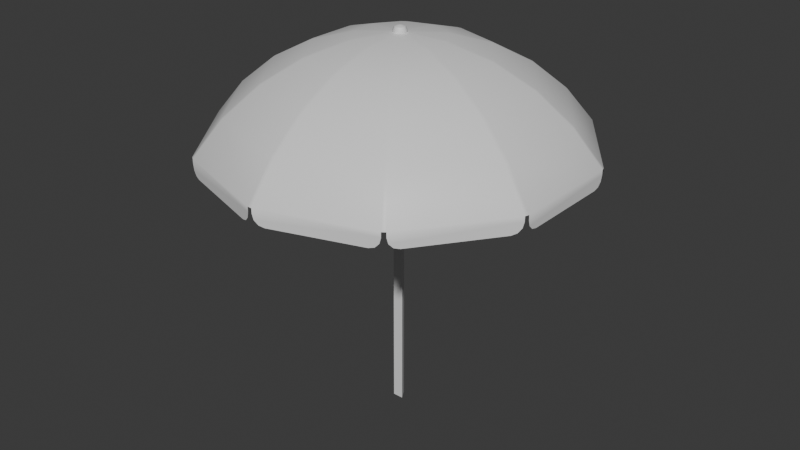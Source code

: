 # Source: parasol.blend  (saved by Blender 4.4.32; exported with 4.5.12 LTS)
import bpy
from mathutils import Matrix  # noqa: F401  (used for matrix-valued properties, if any)

bpy.ops.wm.read_factory_settings(use_empty=True)
scene = bpy.context.scene
scene.name = 'Scene'

# ---- collections
col_collection = bpy.data.collections.new('Collection'); scene.collection.children.link(col_collection)

# ---- materials (node trees are filled in below, after node groups)
mat_material_001 = bpy.data.materials.new('Material.001')
mat_material_002 = bpy.data.materials.new('Material.002')

# ---- node groups
ng_smooth_by_angle = bpy.data.node_groups.new('Smooth by Angle', 'GeometryNodeTree')
_s = ng_smooth_by_angle.interface.new_socket(name='Mesh', in_out='OUTPUT', socket_type='NodeSocketGeometry')
_s = ng_smooth_by_angle.interface.new_socket(name='Mesh', in_out='INPUT', socket_type='NodeSocketGeometry')
_s = ng_smooth_by_angle.interface.new_socket(name='Angle', in_out='INPUT', socket_type='NodeSocketFloat')
_s.subtype = 'ANGLE'
_s.default_value = 0.5236
_s.min_value = 0.0
_s.max_value = 3.142
_s.description = 'Maximum face angle for smooth edges'
_s = ng_smooth_by_angle.interface.new_socket(name='Ignore Sharpness', in_out='INPUT', socket_type='NodeSocketBool')
_s.force_non_field = True
ng_smooth_by_angle.description = 'Set the sharpness of mesh edges based on the angle between the neighboring faces'
ng_smooth_by_angle.is_modifier = True
_N = ng_smooth_by_angle.nodes; _L = ng_smooth_by_angle.links
n0 = _N.new('GeometryNodeSetShadeSmooth'); n0.name = 'Set Shade Smooth'; n0.location = (120, -80)
n0.domain = 'EDGE'
n1 = _N.new('GeometryNodeSetShadeSmooth'); n1.name = 'Set Shade Smooth.001'; n1.location = (300, -80)
n2 = _N.new('NodeGroupOutput'); n2.name = 'Group Output'; n2.location = (480, -80)
n3 = _N.new('GeometryNodeInputMeshEdgeAngle'); n3.name = 'Edge Angle'; n3.location = (-440, -240)
n4 = _N.new('NodeGroupInput'); n4.name = 'Group Input'; n4.location = (-80, -80)
n5 = _N.new('GeometryNodeInputEdgeSmooth'); n5.name = 'Is Edge Smooth'; n5.location = (-260, -120)
n6 = _N.new('GeometryNodeInputShadeSmooth'); n6.name = 'Is Shade Smooth'; n6.location = (-440, -397)
n7 = _N.new('FunctionNodeCompare'); n7.name = 'Compare'; n7.location = (-260, -260)
n7.operation = 'LESS_EQUAL'
n7.inputs[6].default_value = (0.0, 0.0, 0.0, 0.0)
n7.inputs[7].default_value = (0.0, 0.0, 0.0, 0.0)
n8 = _N.new('FunctionNodeBooleanMath'); n8.name = 'Boolean Math.001'; n8.location = (-80, -260)
n9 = _N.new('NodeGroupInput'); n9.name = 'Group Input.001'; n9.location = (-440, -329)
n10 = _N.new('NodeGroupInput'); n10.name = 'Group Input.002'; n10.location = (-259, -189)
n11 = _N.new('FunctionNodeBooleanMath'); n11.name = 'Boolean Math'; n11.location = (-80, -149)
n11.operation = 'OR'
n12 = _N.new('FunctionNodeBooleanMath'); n12.name = 'Boolean Math.002'; n12.location = (-260, -380)
n12.operation = 'OR'
n13 = _N.new('NodeGroupInput'); n13.name = 'Group Input.003'; n13.location = (-440, -460)
_L.new(n3.outputs[0], n7.inputs[0])
_L.new(n1.outputs[0], n2.inputs[0])
_L.new(n9.outputs[1], n7.inputs[1])
_L.new(n7.outputs[0], n8.inputs[0])
_L.new(n4.outputs[0], n0.inputs[0])
_L.new(n0.outputs[0], n1.inputs[0])
_L.new(n8.outputs[0], n0.inputs[2])
_L.new(n10.outputs[2], n11.inputs[1])
_L.new(n5.outputs[0], n11.inputs[0])
_L.new(n11.outputs[0], n0.inputs[1])
_L.new(n13.outputs[2], n12.inputs[1])
_L.new(n6.outputs[0], n12.inputs[0])
_L.new(n12.outputs[0], n8.inputs[1])
n2.is_active_output = True

# ---- material node trees
mat_material_001.use_nodes = True; mat_material_001.node_tree.nodes.clear()
_N = mat_material_001.node_tree.nodes; _L = mat_material_001.node_tree.links
n0 = _N.new('ShaderNodeBsdfPrincipled'); n0.name = 'Principled BSDF'; n0.location = (10, 300)
n1 = _N.new('ShaderNodeOutputMaterial'); n1.name = 'Material Output'; n1.location = (300, 300)
_L.new(n0.outputs[0], n1.inputs[0])
n1.is_active_output = True
mat_material_002.use_nodes = True; mat_material_002.node_tree.nodes.clear()
_N = mat_material_002.node_tree.nodes; _L = mat_material_002.node_tree.links
n0 = _N.new('ShaderNodeBsdfPrincipled'); n0.name = 'Principled BSDF'; n0.location = (10, 300)
n1 = _N.new('ShaderNodeOutputMaterial'); n1.name = 'Material Output'; n1.location = (300, 300)
_L.new(n0.outputs[0], n1.inputs[0])
n1.is_active_output = True

# ---- world
world_world = bpy.data.worlds.new('World'); scene.world = world_world
world_world.use_nodes = True; world_world.node_tree.nodes.clear()
_N = world_world.node_tree.nodes; _L = world_world.node_tree.links
n0 = _N.new('ShaderNodeOutputWorld'); n0.name = 'World Output'; n0.location = (300, 300)
n1 = _N.new('ShaderNodeBackground'); n1.name = 'Background'; n1.location = (10, 300)
n1.inputs[0].default_value = (0.05088, 0.05088, 0.05088, 1.0)
_L.new(n1.outputs[0], n0.inputs[0])
n0.is_active_output = True
world_world.color = (0.05088, 0.05088, 0.05088)
world_world.sun_shadow_jitter_overblur = 0.0

# ---- meshes
me_sphere = bpy.data.meshes.new('Sphere')
me_sphere.from_pydata([(0.009087, 0.7042, 0.7071), (-0.009087, 0.7042, 0.7071), (0.1055, 0.1608, 0.9808), (0.1203, 0.1501, 0.9808), (0.2306, 0.3018, 0.9239), (0.2158, 0.3126, 0.9239), (0.3322, 0.4417, 0.8315), (0.3175, 0.4524, 0.8315), (0.4212, 0.5643, 0.7071), (0.4065, 0.575, 0.7071), (0.4796, 0.6756, 0.5556), (0.4943, 0.6649, 0.5556), (0.1799, 0.06805, 0.9808), (0.1855, 0.05069, 0.9808), (0.364, 0.1087, 0.9239), (0.3583, 0.126, 0.9239), (0.5284, 0.1621, 0.8315), (0.5228, 0.1794, 0.8315), (0.6725, 0.209, 0.7071), (0.6669, 0.2262, 0.7071), (0.7852, 0.2647, 0.5556), (0.7908, 0.2474, 0.5556), (0.1855, -0.05069, 0.9808), (0.1799, -0.06805, 0.9808), (0.3583, -0.126, 0.9239), (0.364, -0.1087, 0.9239), (0.5228, -0.1794, 0.8315), (0.5284, -0.1621, 0.8315), (0.6669, -0.2262, 0.7071), (0.6725, -0.209, 0.7071), (0.7908, -0.2474, 0.5556), (0.7852, -0.2647, 0.5556), (0.1203, -0.1501, 0.9808), (0.1055, -0.1608, 0.9808), (0.2158, -0.3126, 0.9239), (0.2306, -0.3018, 0.9239), (0.3175, -0.4524, 0.8315), (0.3322, -0.4417, 0.8315), (0.4065, -0.575, 0.7071), (0.4212, -0.5643, 0.7071), (0.4943, -0.6649, 0.5556), (0.4796, -0.6756, 0.5556), (0.009124, -0.1921, 0.9808), (-0.009124, -0.1921, 0.9808), (-0.009114, -0.3797, 0.9239), (0.009114, -0.3797, 0.9239), (-0.0091, -0.5526, 0.8315), (0.0091, -0.5526, 0.8315), (-0.009087, -0.7042, 0.7071), (0.009087, -0.7042, 0.7071), (0.009082, -0.8285, 0.5556), (-0.009082, -0.8285, 0.5556), (-0.0239, -0.01736, 0.9969), (-0.009128, -0.02809, 0.9969), (0.009128, -0.02809, 0.9969), (0.0239, -0.01736, 0.9969), (0.02954, 0.0, 0.9969), (0.0239, 0.01736, 0.9969), (0.009128, 0.02809, 0.9969), (-0.009128, 0.02809, 0.9969), (-0.0239, 0.01736, 0.9969), (-0.02954, -2.794e-09, 0.9969), (-0.1203, -0.1501, 0.9808), (-0.1055, -0.1608, 0.9808), (-0.2306, -0.3018, 0.9239), (-0.2158, -0.3126, 0.9239), (-0.3322, -0.4417, 0.8315), (-0.3175, -0.4524, 0.8315), (-0.4212, -0.5643, 0.7071), (-0.4065, -0.575, 0.7071), (-0.4796, -0.6756, 0.5556), (-0.4943, -0.6649, 0.5556), (-0.1799, -0.06805, 0.9808), (-0.1855, -0.05069, 0.9808), (-0.364, -0.1087, 0.9239), (-0.3583, -0.126, 0.9239), (-0.5284, -0.1621, 0.8315), (-0.5228, -0.1794, 0.8315), (-0.6725, -0.209, 0.7071), (-0.6669, -0.2262, 0.7071), (-0.7852, -0.2647, 0.5556), (-0.7908, -0.2474, 0.5556), (-0.1855, 0.05069, 0.9808), (-0.1799, 0.06805, 0.9808), (-0.3583, 0.126, 0.9239), (-0.364, 0.1087, 0.9239), (-0.5228, 0.1794, 0.8315), (-0.5284, 0.1621, 0.8315), (-0.6669, 0.2262, 0.7071), (-0.6725, 0.209, 0.7071), (-0.7908, 0.2474, 0.5556), (-0.7852, 0.2647, 0.5556), (-0.1203, 0.1501, 0.9808), (-0.1055, 0.1608, 0.9808), (-0.2158, 0.3126, 0.9239), (-0.2306, 0.3018, 0.9239), (-0.3175, 0.4524, 0.8315), (-0.3322, 0.4417, 0.8315), (-0.4065, 0.575, 0.7071), (-0.4212, 0.5643, 0.7071), (-0.4943, 0.6649, 0.5556), (-0.4796, 0.6756, 0.5556), (-0.009124, 0.1921, 0.9808), (0.009124, 0.1921, 0.9808), (0.009114, 0.3797, 0.9239), (-0.009114, 0.3797, 0.9239), (0.0091, 0.5526, 0.8315), (-0.0091, 0.5526, 0.8315), (-0.009082, 0.8285, 0.5556), (0.009082, 0.8285, 0.5556), (0.0554, 0.8135, 0.4852), (0.009082, 0.8285, 0.5339), (0.03224, 0.821, 0.4917), (0.01529, 0.8265, 0.5095), (-0.0554, 0.8135, 0.4852), (-0.009082, 0.8285, 0.5339), (-0.03224, 0.821, 0.4917), (-0.01529, 0.8265, 0.5095), (-0.4333, 0.6907, 0.4852), (-0.4796, 0.6756, 0.5339), (-0.4565, 0.6831, 0.4917), (-0.4734, 0.6776, 0.5095), (-0.523, 0.6255, 0.4852), (-0.4943, 0.6649, 0.5339), (-0.5087, 0.6452, 0.4917), (-0.4982, 0.6597, 0.5095), (-0.7565, 0.3041, 0.4852), (-0.7852, 0.2647, 0.5339), (-0.7708, 0.2844, 0.4917), (-0.7813, 0.2699, 0.5095), (-0.7908, 0.1987, 0.4852), (-0.7908, 0.2474, 0.5339), (-0.7908, 0.223, 0.4917), (-0.7908, 0.2409, 0.5095), (-0.7908, -0.1987, 0.4852), (-0.7908, -0.2474, 0.5339), (-0.7908, -0.223, 0.4917), (-0.7908, -0.2409, 0.5095), (-0.7852, -0.2647, 0.5339), (-0.7565, -0.3041, 0.4852), (-0.7813, -0.2699, 0.5095), (-0.7708, -0.2844, 0.4917), (-0.523, -0.6255, 0.4852), (-0.4943, -0.6649, 0.5339), (-0.5087, -0.6452, 0.4917), (-0.4982, -0.6597, 0.5095), (-0.4333, -0.6907, 0.4852), (-0.4796, -0.6756, 0.5339), (-0.4565, -0.6831, 0.4917), (-0.4734, -0.6776, 0.5095), (-0.0554, -0.8135, 0.4852), (-0.009082, -0.8285, 0.5339), (-0.03224, -0.821, 0.4917), (-0.01529, -0.8265, 0.5095), (0.0554, -0.8135, 0.4852), (0.009082, -0.8285, 0.5339), (0.03224, -0.821, 0.4917), (0.01529, -0.8265, 0.5095), (0.4333, -0.6907, 0.4852), (0.4796, -0.6756, 0.5339), (0.4565, -0.6831, 0.4917), (0.4734, -0.6776, 0.5095), (0.523, -0.6255, 0.4852), (0.4943, -0.6649, 0.5339), (0.5087, -0.6452, 0.4917), (0.4982, -0.6597, 0.5095), (0.7565, -0.3041, 0.4852), (0.7852, -0.2647, 0.5339), (0.7708, -0.2844, 0.4917), (0.7813, -0.2699, 0.5095), (0.7908, -0.1987, 0.4852), (0.7908, -0.2474, 0.5339), (0.7908, -0.223, 0.4917), (0.7908, -0.2409, 0.5095), (0.7908, 0.1987, 0.4852), (0.7908, 0.2474, 0.5339), (0.7908, 0.223, 0.4917), (0.7908, 0.2409, 0.5095), (0.7565, 0.3041, 0.4852), (0.7852, 0.2647, 0.5339), (0.7708, 0.2844, 0.4917), (0.7813, 0.2699, 0.5095), (0.523, 0.6255, 0.4852), (0.4943, 0.6649, 0.5339), (0.5087, 0.6452, 0.4917), (0.4982, 0.6597, 0.5095), (0.4333, 0.6907, 0.4852), (0.4796, 0.6756, 0.5339), (0.4565, 0.6831, 0.4917), (0.4734, 0.6776, 0.5095), (-0.007274, -9.313e-10, 1.025), (-0.02954, -2.794e-09, 1.004), (-0.02302, -2.212e-09, 1.019), (-0.0239, -0.01736, 1.004), (-0.005884, -0.004275, 1.025), (-0.01862, -0.01353, 1.019), (-0.009128, -0.02809, 1.004), (-0.002248, -0.006918, 1.025), (-0.007113, -0.02189, 1.019), (0.009128, -0.02809, 1.004), (0.002248, -0.006918, 1.025), (0.007113, -0.02189, 1.019), (0.0239, -0.01736, 1.004), (0.005884, -0.004275, 1.025), (0.01862, -0.01353, 1.019), (0.02954, 0.0, 1.004), (0.007274, -1.397e-09, 1.025), (0.02302, -4.657e-10, 1.019), (0.0239, 0.01736, 1.004), (0.005884, 0.004275, 1.025), (0.01862, 0.01353, 1.019), (0.009128, 0.02809, 1.004), (0.002248, 0.006918, 1.025), (0.007113, 0.02189, 1.019), (-0.009128, 0.02809, 1.004), (-0.002248, 0.006918, 1.025), (-0.007113, 0.02189, 1.019), (-0.0239, 0.01736, 1.004), (-0.005884, 0.004275, 1.025), (-0.01862, 0.01353, 1.019), (0.0, 0.02727, -0.7049), (0.0, 0.02727, 0.9857), (0.02362, -0.01364, -0.7049), (0.02362, -0.01364, 0.9857), (-0.02362, -0.01364, -0.7049), (-0.02362, -0.01364, 0.9857)], [], [(104, 103, 2, 5), (6, 4, 15, 17), (8, 6, 17, 19), (101, 98, 1, 108), (0, 106, 7, 9), (14, 13, 22, 25), (103, 58, 2), (3, 57, 12), (106, 104, 5, 7), (11, 8, 19, 20), (13, 56, 22), (18, 16, 27, 29), (21, 18, 29, 30), (24, 23, 32, 35), (16, 14, 25, 27), (26, 24, 35, 37), (23, 55, 32), (28, 26, 37, 39), (31, 28, 39, 40), (34, 33, 42, 45), (38, 36, 47, 49), (41, 38, 49, 50), (44, 43, 63, 65), (36, 34, 45, 47), (33, 54, 42), (46, 44, 65, 67), (43, 53, 63), (48, 46, 67, 69), (51, 48, 69, 70), (62, 52, 72), (68, 66, 77, 79), (71, 68, 79, 80), (74, 73, 82, 85), (73, 61, 82), (66, 64, 75, 77), (83, 60, 92), (76, 74, 85, 87), (78, 76, 87, 89), (81, 78, 89, 90), (84, 83, 92, 95), (91, 88, 99, 100), (94, 93, 102, 105), (93, 59, 102), (86, 84, 95, 97), (88, 86, 97, 99), (64, 62, 72, 75), (96, 94, 105, 107), (41, 50, 155, 157, 156, 154, 158, 160, 161, 159), (4, 3, 12, 15), (98, 96, 107, 1), (53, 54, 199, 196), (3, 4, 5, 2), (4, 6, 7, 5), (6, 8, 9, 7), (8, 11, 10, 9), (13, 14, 15, 12), (14, 16, 17, 15), (16, 18, 19, 17), (18, 21, 20, 19), (23, 24, 25, 22), (24, 26, 27, 25), (26, 28, 29, 27), (28, 31, 30, 29), (33, 34, 35, 32), (34, 36, 37, 35), (36, 38, 39, 37), (38, 41, 40, 39), (43, 44, 45, 42), (44, 46, 47, 45), (46, 48, 49, 47), (48, 51, 50, 49), (52, 62, 63, 53), (62, 64, 65, 63), (64, 66, 67, 65), (66, 68, 69, 67), (68, 71, 70, 69), (73, 74, 75, 72), (74, 76, 77, 75), (76, 78, 79, 77), (78, 81, 80, 79), (83, 84, 85, 82), (84, 86, 87, 85), (86, 88, 89, 87), (88, 91, 90, 89), (93, 94, 95, 92), (94, 96, 97, 95), (96, 98, 99, 97), (98, 101, 100, 99), (103, 104, 105, 102), (104, 106, 107, 105), (58, 103, 102, 59), (106, 0, 1, 107), (0, 109, 108, 1), (57, 3, 2, 58), (56, 13, 12, 57), (55, 23, 22, 56), (54, 33, 32, 55), (53, 43, 42, 54), (61, 73, 72, 52), (60, 83, 82, 61), (59, 93, 92, 60), (109, 0, 9, 10), (21, 30, 171, 173, 172, 170, 174, 176, 177, 175), (51, 70, 147, 149, 148, 146, 150, 152, 153, 151), (91, 100, 123, 125, 124, 122, 126, 128, 129, 127), (31, 40, 163, 165, 164, 162, 166, 168, 169, 167), (71, 80, 138, 140, 141, 139, 142, 144, 145, 143), (101, 108, 115, 117, 116, 114, 118, 120, 121, 119), (11, 20, 179, 181, 180, 178, 182, 184, 185, 183), (81, 90, 131, 133, 132, 130, 134, 136, 137, 135), (109, 10, 187, 189, 188, 186, 110, 112, 113, 111), (60, 61, 191, 217), (57, 58, 211, 208), (54, 55, 202, 199), (52, 53, 196, 193), (58, 59, 214, 211), (55, 56, 205, 202), (194, 197, 200, 203, 206, 209, 212, 215, 218, 190), (59, 60, 217, 214), (56, 57, 208, 205), (191, 193, 195, 192), (192, 195, 194, 190), (193, 196, 198, 195), (195, 198, 197, 194), (196, 199, 201, 198), (198, 201, 200, 197), (199, 202, 204, 201), (201, 204, 203, 200), (202, 205, 207, 204), (204, 207, 206, 203), (205, 208, 210, 207), (207, 210, 209, 206), (208, 211, 213, 210), (210, 213, 212, 209), (211, 214, 216, 213), (213, 216, 215, 212), (214, 217, 219, 216), (216, 219, 218, 215), (217, 191, 192, 219), (219, 192, 190, 218), (61, 52, 193, 191), (220, 221, 223, 222), (222, 223, 225, 224), (223, 221, 225), (224, 225, 221, 220), (220, 222, 224)])
me_sphere.polygons.foreach_set('use_smooth', [1, 1, 1, 1, 1, 1, 1, 1, 1, 1, 1, 1, 1, 1, 1, 1, 1, 1, 1, 1, 1, 1, 1, 1, 1, 1, 1, 1, 1, 1, 1, 1, 1, 1, 1, 1, 1, 1, 1, 1, 1, 1, 1, 1, 1, 1, 1, 1, 1, 1, 1, 1, 1, 1, 1, 1, 1, 1, 1, 1, 1, 1, 1, 1, 1, 1, 1, 1, 1, 1, 1, 1, 1, 1, 1, 1, 1, 1, 1, 1, 1, 1, 1, 1, 1, 1, 1, 1, 1, 1, 1, 1, 1, 1, 1, 1, 1, 1, 1, 1, 1, 1, 1, 1, 1, 1, 1, 1, 1, 1, 1, 1, 1, 1, 1, 1, 1, 1, 1, 1, 1, 1, 1, 1, 1, 1, 1, 1, 1, 1, 1, 1, 1, 1, 1, 1, 1, 1, 1, 1, 1, 0, 0, 0, 0, 0])
me_sphere.polygons.foreach_set('material_index', [0, 0, 0, 0, 0, 0, 0, 0, 0, 0, 0, 0, 0, 0, 0, 0, 0, 0, 0, 0, 0, 0, 0, 0, 0, 0, 0, 0, 0, 0, 0, 0, 0, 0, 0, 0, 0, 0, 0, 0, 0, 0, 0, 0, 0, 0, 0, 0, 0, 0, 0, 0, 0, 0, 0, 0, 0, 0, 0, 0, 0, 0, 0, 0, 0, 0, 0, 0, 0, 0, 0, 0, 0, 0, 0, 0, 0, 0, 0, 0, 0, 0, 0, 0, 0, 0, 0, 0, 0, 0, 0, 0, 0, 0, 0, 0, 0, 0, 0, 0, 0, 0, 0, 0, 0, 0, 0, 0, 0, 0, 0, 0, 0, 0, 0, 0, 0, 0, 0, 0, 0, 0, 0, 0, 0, 0, 0, 0, 0, 0, 0, 0, 0, 0, 0, 0, 0, 0, 0, 0, 0, 1, 1, 1, 1, 1])
_uv = me_sphere.uv_layers.new(name='UVMap')
_uv.uv.foreach_set('vector', [0.6959, 0.875, 0.692, 0.9375, 0.608, 0.9375, 0.6041, 0.875, 0.5972, 0.8125, 0.5959, 0.875, 0.5041, 0.875, 0.5028, 0.8125, 0.5978, 0.75, 0.5972, 0.8125, 0.5028, 0.8125, 0.5022, 0.75, 0.7981, 0.6875, 0.7978, 0.75, 0.7022, 0.75, 0.7019, 0.6875, 0.6978, 0.75, 0.6972, 0.8125, 0.6028, 0.8125, 0.6022, 0.75, 0.4959, 0.875, 0.492, 0.9375, 0.408, 0.9375, 0.4041, 0.875, 0.692, 0.9375, 0.65, 0.99, 0.608, 0.9375, 0.592, 0.9375, 0.55, 0.99, 0.508, 0.9375, 0.6972, 0.8125, 0.6959, 0.875, 0.6041, 0.875, 0.6028, 0.8125, 0.5981, 0.6875, 0.5978, 0.75, 0.5022, 0.75, 0.5019, 0.6875, 0.492, 0.9375, 0.45, 0.99, 0.408, 0.9375, 0.4978, 0.75, 0.4972, 0.8125, 0.4028, 0.8125, 0.4022, 0.75, 0.4981, 0.6875, 0.4978, 0.75, 0.4022, 0.75, 0.4019, 0.6875, 0.3959, 0.875, 0.392, 0.9375, 0.308, 0.9375, 0.3041, 0.875, 0.4972, 0.8125, 0.4959, 0.875, 0.4041, 0.875, 0.4028, 0.8125, 0.3972, 0.8125, 0.3959, 0.875, 0.3041, 0.875, 0.3028, 0.8125, 0.392, 0.9375, 0.35, 0.99, 0.308, 0.9375, 0.3978, 0.75, 0.3972, 0.8125, 0.3028, 0.8125, 0.3022, 0.75, 0.3981, 0.6875, 0.3978, 0.75, 0.3022, 0.75, 0.3019, 0.6875, 0.2959, 0.875, 0.292, 0.9375, 0.208, 0.9375, 0.2041, 0.875, 0.2978, 0.75, 0.2972, 0.8125, 0.2028, 0.8125, 0.2022, 0.75, 0.2981, 0.6875, 0.2978, 0.75, 0.2022, 0.75, 0.2019, 0.6875, 0.1959, 0.875, 0.192, 0.9375, 0.108, 0.9375, 0.1041, 0.875, 0.2972, 0.8125, 0.2959, 0.875, 0.2041, 0.875, 0.2028, 0.8125, 0.292, 0.9375, 0.25, 0.99, 0.208, 0.9375, 0.1972, 0.8125, 0.1959, 0.875, 0.1041, 0.875, 0.1028, 0.8125, 0.192, 0.9375, 0.15, 0.99, 0.108, 0.9375, 0.1978, 0.75, 0.1972, 0.8125, 0.1028, 0.8125, 0.1022, 0.75, 0.1981, 0.6875, 0.1978, 0.75, 0.1022, 0.75, 0.1019, 0.6875, 0.09204, 0.9375, 0.05, 0.99, 0.007957, 0.9375, 0.09781, 0.75, 0.09721, 0.8125, 0.002787, 0.8125, 0.002186, 0.75, 0.09814, 0.6875, 0.09781, 0.75, 0.002186, 0.75, 0.001858, 0.6875, 0.9959, 0.875, 0.992, 0.9375, 0.908, 0.9375, 0.9041, 0.875, 0.992, 0.9375, 0.95, 0.99, 0.908, 0.9375, 0.09721, 0.8125, 0.09595, 0.875, 0.004052, 0.875, 0.002787, 0.8125, 0.892, 0.9375, 0.85, 0.99, 0.808, 0.9375, 0.9972, 0.8125, 0.9959, 0.875, 0.9041, 0.875, 0.9028, 0.8125, 0.9978, 0.75, 0.9972, 0.8125, 0.9028, 0.8125, 0.9022, 0.75, 0.9981, 0.6875, 0.9978, 0.75, 0.9022, 0.75, 0.9019, 0.6875, 0.8959, 0.875, 0.892, 0.9375, 0.808, 0.9375, 0.8041, 0.875, 0.8981, 0.6875, 0.8978, 0.75, 0.8022, 0.75, 0.8019, 0.6875, 0.7959, 0.875, 0.792, 0.9375, 0.708, 0.9375, 0.7041, 0.875, 0.792, 0.9375, 0.75, 0.99, 0.708, 0.9375, 0.8972, 0.8125, 0.8959, 0.875, 0.8041, 0.875, 0.8028, 0.8125, 0.8978, 0.75, 0.8972, 0.8125, 0.8028, 0.8125, 0.8022, 0.75, 0.09595, 0.875, 0.09204, 0.9375, 0.007957, 0.9375, 0.004052, 0.875, 0.7972, 0.8125, 0.7959, 0.875, 0.7041, 0.875, 0.7028, 0.8125, 0.2981, 0.6875, 0.2019, 0.6875, 0.2019, 0.6875, 0.2031, 0.6875, 0.2066, 0.6875, 0.2113, 0.6875, 0.2887, 0.6875, 0.2934, 0.6875, 0.2969, 0.6875, 0.2981, 0.6875, 0.5959, 0.875, 0.592, 0.9375, 0.508, 0.9375, 0.5041, 0.875, 0.7978, 0.75, 0.7972, 0.8125, 0.7028, 0.8125, 0.7022, 0.75, 0.15, 0.99, 0.1572, 0.991, 0.1572, 0.991, 0.15, 0.99, 0.592, 0.9375, 0.5959, 0.875, 0.6041, 0.875, 0.608, 0.9375, 0.5959, 0.875, 0.5972, 0.8125, 0.6028, 0.8125, 0.6041, 0.875, 0.5972, 0.8125, 0.5978, 0.75, 0.6022, 0.75, 0.6028, 0.8125, 0.5978, 0.75, 0.5981, 0.6875, 0.6019, 0.6875, 0.6022, 0.75, 0.492, 0.9375, 0.4959, 0.875, 0.5041, 0.875, 0.508, 0.9375, 0.4959, 0.875, 0.4972, 0.8125, 0.5028, 0.8125, 0.5041, 0.875, 0.4972, 0.8125, 0.4978, 0.75, 0.5022, 0.75, 0.5028, 0.8125, 0.4978, 0.75, 0.4981, 0.6875, 0.5019, 0.6875, 0.5022, 0.75, 0.392, 0.9375, 0.3959, 0.875, 0.4041, 0.875, 0.408, 0.9375, 0.3959, 0.875, 0.3972, 0.8125, 0.4028, 0.8125, 0.4041, 0.875, 0.3972, 0.8125, 0.3978, 0.75, 0.4022, 0.75, 0.4028, 0.8125, 0.3978, 0.75, 0.3981, 0.6875, 0.4019, 0.6875, 0.4022, 0.75, 0.292, 0.9375, 0.2959, 0.875, 0.3041, 0.875, 0.308, 0.9375, 0.2959, 0.875, 0.2972, 0.8125, 0.3028, 0.8125, 0.3041, 0.875, 0.2972, 0.8125, 0.2978, 0.75, 0.3022, 0.75, 0.3028, 0.8125, 0.2978, 0.75, 0.2981, 0.6875, 0.3019, 0.6875, 0.3022, 0.75, 0.192, 0.9375, 0.1959, 0.875, 0.2041, 0.875, 0.208, 0.9375, 0.1959, 0.875, 0.1972, 0.8125, 0.2028, 0.8125, 0.2041, 0.875, 0.1972, 0.8125, 0.1978, 0.75, 0.2022, 0.75, 0.2028, 0.8125, 0.1978, 0.75, 0.1981, 0.6875, 0.2019, 0.6875, 0.2022, 0.75, 0.05, 0.99, 0.09204, 0.9375, 0.09925, 0.9384, 0.05721, 0.991, 0.09204, 0.9375, 0.09595, 0.875, 0.1041, 0.875, 0.108, 0.9375, 0.09595, 0.875, 0.09721, 0.8125, 0.1028, 0.8125, 0.1041, 0.875, 0.09721, 0.8125, 0.09781, 0.75, 0.1022, 0.75, 0.1028, 0.8125, 0.09781, 0.75, 0.09814, 0.6875, 0.1019, 0.6875, 0.1022, 0.75, 0.992, 0.9375, 0.9959, 0.875, 1.0, 0.8759, 1.0, 0.9375, 0.9959, 0.875, 0.9972, 0.8125, 1.0, 0.8133, 1.0, 0.875, 0.9972, 0.8125, 0.9978, 0.75, 1.0, 0.7507, 1.0, 0.8125, 0.9978, 0.75, 0.9981, 0.6875, 1.0, 0.6881, 1.0, 0.75, 0.892, 0.9375, 0.8959, 0.875, 0.9041, 0.875, 0.908, 0.9375, 0.8959, 0.875, 0.8972, 0.8125, 0.9028, 0.8125, 0.9041, 0.875, 0.8972, 0.8125, 0.8978, 0.75, 0.9022, 0.75, 0.9028, 0.8125, 0.8978, 0.75, 0.8981, 0.6875, 0.9019, 0.6875, 0.9022, 0.75, 0.792, 0.9375, 0.7959, 0.875, 0.8041, 0.875, 0.808, 0.9375, 0.7959, 0.875, 0.7972, 0.8125, 0.8028, 0.8125, 0.8041, 0.875, 0.7972, 0.8125, 0.7978, 0.75, 0.8022, 0.75, 0.8028, 0.8125, 0.7978, 0.75, 0.7981, 0.6875, 0.8019, 0.6875, 0.8022, 0.75, 0.692, 0.9375, 0.6959, 0.875, 0.7041, 0.875, 0.708, 0.9375, 0.6959, 0.875, 0.6972, 0.8125, 0.7028, 0.8125, 0.7041, 0.875, 0.7428, 0.991, 0.7008, 0.9384, 0.708, 0.9375, 0.75, 0.99, 0.6972, 0.8125, 0.6978, 0.75, 0.7022, 0.75, 0.7028, 0.8125, 0.6978, 0.75, 0.6981, 0.6875, 0.7019, 0.6875, 0.7022, 0.75, 0.6428, 0.991, 0.6008, 0.9384, 0.608, 0.9375, 0.65, 0.99, 0.45, 0.99, 0.492, 0.9375, 0.4992, 0.9384, 0.4572, 0.991, 0.35, 0.99, 0.392, 0.9375, 0.3992, 0.9384, 0.3572, 0.991, 0.25, 0.99, 0.292, 0.9375, 0.2992, 0.9384, 0.2572, 0.991, 0.15, 0.99, 0.192, 0.9375, 0.1992, 0.9384, 0.1572, 0.991, 0.95, 0.99, 0.992, 0.9375, 0.9992, 0.9384, 0.9572, 0.991, 0.9428, 0.991, 0.9008, 0.9384, 0.908, 0.9375, 0.95, 0.99, 0.8428, 0.991, 0.8008, 0.9384, 0.808, 0.9375, 0.85, 0.99, 0.6981, 0.6875, 0.6978, 0.75, 0.6022, 0.75, 0.6019, 0.6875, 0.4981, 0.6875, 0.4019, 0.6875, 0.4019, 0.6875, 0.4031, 0.6875, 0.4066, 0.6875, 0.4113, 0.6875, 0.4887, 0.6875, 0.4934, 0.6875, 0.4969, 0.6875, 0.4981, 0.6875, 0.1981, 0.6875, 0.1019, 0.6875, 0.1019, 0.6875, 0.1031, 0.6875, 0.1066, 0.6875, 0.1113, 0.6875, 0.1887, 0.6875, 0.1934, 0.6875, 0.1969, 0.6875, 0.1981, 0.6875, 0.8981, 0.6875, 0.8019, 0.6875, 0.8019, 0.6875, 0.8031, 0.6875, 0.8066, 0.6875, 0.8113, 0.6875, 0.8887, 0.6875, 0.8934, 0.6875, 0.8969, 0.6875, 0.8981, 0.6875, 0.3981, 0.6875, 0.3019, 0.6875, 0.3019, 0.6875, 0.3031, 0.6875, 0.3066, 0.6875, 0.3113, 0.6875, 0.3887, 0.6875, 0.3934, 0.6875, 0.3969, 0.6875, 0.3981, 0.6875, 0.09814, 0.6875, 0.001858, 0.6875, 0.001858, 0.6875, 0.003128, 0.6875, 0.006597, 0.6875, 0.01134, 0.6875, 0.08866, 0.6875, 0.0934, 0.6875, 0.09687, 0.6875, 0.09814, 0.6875, 0.7981, 0.6875, 0.7019, 0.6875, 0.7019, 0.6875, 0.7031, 0.6875, 0.7066, 0.6875, 0.7113, 0.6875, 0.7887, 0.6875, 0.7934, 0.6875, 0.7969, 0.6875, 0.7981, 0.6875, 0.5981, 0.6875, 0.5019, 0.6875, 0.5019, 0.6875, 0.5031, 0.6875, 0.5066, 0.6875, 0.5113, 0.6875, 0.5887, 0.6875, 0.5934, 0.6875, 0.5969, 0.6875, 0.5981, 0.6875, 0.9981, 0.6875, 0.9019, 0.6875, 0.9019, 0.6875, 0.9031, 0.6875, 0.9066, 0.6875, 0.9113, 0.6875, 0.9887, 0.6875, 0.9934, 0.6875, 0.9969, 0.6875, 0.9981, 0.6875, 0.6981, 0.6875, 0.6019, 0.6875, 0.6019, 0.6875, 0.6031, 0.6875, 0.6066, 0.6875, 0.6113, 0.6875, 0.6887, 0.6875, 0.6934, 0.6875, 0.6969, 0.6875, 0.6981, 0.6875, 0.9428, 0.991, 0.95, 0.99, 0.95, 0.99, 0.9428, 0.991, 0.6428, 0.991, 0.65, 0.99, 0.65, 0.99, 0.6428, 0.991, 0.25, 0.99, 0.2572, 0.991, 0.2572, 0.991, 0.25, 0.99, 0.05, 0.99, 0.05721, 0.991, 0.05721, 0.991, 0.05, 0.99, 0.7428, 0.991, 0.75, 0.99, 0.75, 0.99, 0.7428, 0.991, 0.35, 0.99, 0.3572, 0.991, 0.3572, 0.991, 0.35, 0.99, 0.9507, 0.9949, 0.9509, 0.9957, 0.9506, 0.9966, 0.9503, 0.9972, 0.95, 0.9973, 0.9497, 0.9972, 0.9494, 0.9966, 0.9491, 0.9957, 0.9493, 0.9949, 0.95, 0.9946, 0.8428, 0.991, 0.85, 0.99, 0.85, 0.99, 0.8428, 0.991, 0.45, 0.99, 0.4572, 0.991, 0.4572, 0.991, 0.45, 0.99, 0.95, 0.99, 0.9572, 0.991, 0.9564, 0.9909, 0.95, 0.9902, 0.95, 0.9902, 0.9564, 0.9909, 0.9507, 0.9949, 0.95, 0.9946, 0.05, 0.99, 0.05721, 0.991, 0.05641, 0.9909, 0.0508, 0.9902, 0.9569, 0.9914, 0.9548, 0.994, 0.9509, 0.9957, 0.9507, 0.9949, 0.15, 0.99, 0.1572, 0.991, 0.1564, 0.9909, 0.1508, 0.9902, 0.954, 0.995, 0.9506, 0.9993, 0.9506, 0.9966, 0.9509, 0.9957, 0.25, 0.99, 0.2572, 0.991, 0.2564, 0.9909, 0.2508, 0.9902, 0.9501, 0.9999, 0.95, 1.0, 0.9503, 0.9972, 0.9506, 0.9966, 0.35, 0.99, 0.3572, 0.991, 0.3564, 0.9909, 0.3508, 0.9902, 0.95, 1.0, 0.95, 1.0, 0.95, 0.9973, 0.9503, 0.9972, 0.45, 0.99, 0.4572, 0.991, 0.4564, 0.9909, 0.4508, 0.9902, 0.95, 1.0, 0.95, 1.0, 0.9497, 0.9972, 0.95, 0.9973, 0.6428, 0.991, 0.65, 0.99, 0.6492, 0.9902, 0.6436, 0.9909, 0.95, 1.0, 0.9499, 0.9999, 0.9494, 0.9966, 0.9497, 0.9972, 0.7428, 0.991, 0.75, 0.99, 0.7492, 0.9902, 0.7436, 0.9909, 0.9494, 0.9993, 0.946, 0.995, 0.9491, 0.9957, 0.9494, 0.9966, 0.8428, 0.991, 0.85, 0.99, 0.8492, 0.9902, 0.8436, 0.9909, 0.9452, 0.994, 0.9431, 0.9914, 0.9493, 0.9949, 0.9491, 0.9957, 0.9428, 0.991, 0.95, 0.99, 0.95, 0.9902, 0.9436, 0.9909, 0.9436, 0.9909, 0.95, 0.9902, 0.95, 0.9946, 0.9493, 0.9949, 0.95, 0.99, 0.9572, 0.991, 0.9572, 0.991, 0.95, 0.99, 1.0, 0.5, 1.0, 1.0, 0.6667, 1.0, 0.6667, 0.5, 0.6667, 0.5, 0.6667, 1.0, 0.3333, 1.0, 0.3333, 0.5, 0.4578, 0.13, 0.25, 0.49, 0.04215, 0.13, 0.3333, 0.5, 0.3333, 1.0, -5.96e-08, 1.0, -5.96e-08, 0.5, 0.75, 0.49, 0.9578, 0.13, 0.5422, 0.13])
me_sphere.materials.append(mat_material_001)
me_sphere.materials.append(mat_material_002)
me_sphere.update()

# ---- objects
ob_sphere = bpy.data.objects.new('Sphere', me_sphere)

# ---- transforms, parenting, visibility, modifiers, constraints
ob_sphere.location = (0.0, 0.0, 0.7049)
_m = ob_sphere.modifiers.new('Smooth by Angle', 'NODES')
_m.node_group = ng_smooth_by_angle
_gi = [s.identifier for s in ng_smooth_by_angle.interface.items_tree if s.item_type == 'SOCKET' and s.in_out == 'INPUT']
_m[_gi[1]] = 0.7903  # Angle
_m.use_pin_to_last = True
_m.show_group_selector = False

# ---- collection membership
col_collection.objects.link(ob_sphere)

# ---- scene / render settings (as saved in the file)
scene.frame_start = 1; scene.frame_end = 250; scene.frame_set(1)
scene.render.engine = 'BLENDER_EEVEE_NEXT'
bpy.context.view_layer.update()

# ---- added for rendering (the .blend has no active camera and no usable light): camera, sun
cam_auto = bpy.data.cameras.new('AutoCamera')
cam_auto.lens = 50.0
cam_auto.sensor_width = 36.0
cam_auto.clip_end = 1000.0
ob_auto_camera = bpy.data.objects.new('AutoCamera', cam_auto)
scene.collection.objects.link(ob_auto_camera)
ob_auto_camera.location = (2.65579, -3.18695, 2.9895)
ob_auto_camera.rotation_euler = (1.09748, -7.21219e-08, 0.694738)
scene.camera = ob_auto_camera
light_auto_sun = bpy.data.lights.new('AutoSun', 'SUN')
light_auto_sun.energy = 3.0
light_auto_sun.angle = 0.0523599
ob_auto_sun = bpy.data.objects.new('AutoSun', light_auto_sun)
scene.collection.objects.link(ob_auto_sun)
ob_auto_sun.rotation_euler = (0.872665, 0.174533, 0.523599)
bpy.context.view_layer.update()

